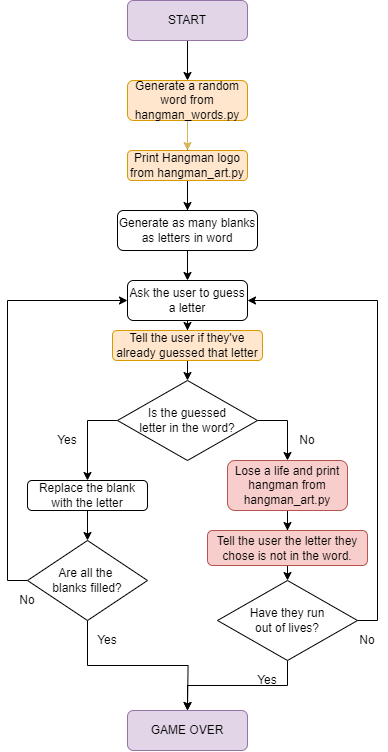

The diagram above was exported from draw.io. Its source (the exported page's mxGraphModel, read from the mxfile embedded in the PNG):
<mxGraphModel dx="1500" dy="757" grid="1" gridSize="10" guides="1" tooltips="1" connect="1" arrows="1" fold="1" page="1" pageScale="1" pageWidth="827" pageHeight="1169" math="0" shadow="0">
  <root>
    <mxCell id="WIyWlLk6GJQsqaUBKTNV-0" />
    <mxCell id="WIyWlLk6GJQsqaUBKTNV-1" parent="WIyWlLk6GJQsqaUBKTNV-0" />
    <mxCell id="e2nm6ajvkPtvvSgsB1xy-1" value="" style="edgeStyle=orthogonalEdgeStyle;rounded=0;orthogonalLoop=1;jettySize=auto;html=1;" parent="WIyWlLk6GJQsqaUBKTNV-1" source="WIyWlLk6GJQsqaUBKTNV-3" target="e2nm6ajvkPtvvSgsB1xy-0" edge="1">
      <mxGeometry relative="1" as="geometry" />
    </mxCell>
    <mxCell id="WIyWlLk6GJQsqaUBKTNV-3" value="START" style="rounded=1;whiteSpace=wrap;html=1;fontSize=12;glass=0;strokeWidth=1;shadow=0;fillColor=#e1d5e7;strokeColor=#9673a6;" parent="WIyWlLk6GJQsqaUBKTNV-1" vertex="1">
      <mxGeometry x="160" y="30" width="120" height="40" as="geometry" />
    </mxCell>
    <mxCell id="e2nm6ajvkPtvvSgsB1xy-3" value="" style="edgeStyle=orthogonalEdgeStyle;rounded=0;orthogonalLoop=1;jettySize=auto;html=1;" parent="WIyWlLk6GJQsqaUBKTNV-1" source="e2nm6ajvkPtvvSgsB1xy-0" target="e2nm6ajvkPtvvSgsB1xy-2" edge="1">
      <mxGeometry relative="1" as="geometry" />
    </mxCell>
    <mxCell id="e2nm6ajvkPtvvSgsB1xy-13" value="" style="edgeStyle=orthogonalEdgeStyle;rounded=0;orthogonalLoop=1;jettySize=auto;html=1;" parent="WIyWlLk6GJQsqaUBKTNV-1" source="e2nm6ajvkPtvvSgsB1xy-0" target="e2nm6ajvkPtvvSgsB1xy-12" edge="1">
      <mxGeometry relative="1" as="geometry" />
    </mxCell>
    <mxCell id="Q2JohMvBMohQAuI83RVx-1" style="edgeStyle=orthogonalEdgeStyle;rounded=0;orthogonalLoop=1;jettySize=auto;html=1;exitX=0.5;exitY=1;exitDx=0;exitDy=0;entryX=0.5;entryY=0;entryDx=0;entryDy=0;fillColor=#fff2cc;strokeColor=#d6b656;" parent="WIyWlLk6GJQsqaUBKTNV-1" source="e2nm6ajvkPtvvSgsB1xy-0" target="Q2JohMvBMohQAuI83RVx-0" edge="1">
      <mxGeometry relative="1" as="geometry">
        <mxPoint x="220" y="170" as="targetPoint" />
      </mxGeometry>
    </mxCell>
    <mxCell id="e2nm6ajvkPtvvSgsB1xy-0" value="Generate a random word from hangman_words.py" style="rounded=1;whiteSpace=wrap;html=1;fontSize=12;glass=0;strokeWidth=1;shadow=0;fillColor=#ffe6cc;strokeColor=#d79b00;" parent="WIyWlLk6GJQsqaUBKTNV-1" vertex="1">
      <mxGeometry x="160" y="110" width="120" height="40" as="geometry" />
    </mxCell>
    <mxCell id="e2nm6ajvkPtvvSgsB1xy-12" value="Generate as many blanks as letters in word" style="rounded=1;whiteSpace=wrap;html=1;fontSize=12;glass=0;strokeWidth=1;shadow=0;" parent="WIyWlLk6GJQsqaUBKTNV-1" vertex="1">
      <mxGeometry x="150" y="240" width="140" height="40" as="geometry" />
    </mxCell>
    <mxCell id="e2nm6ajvkPtvvSgsB1xy-5" value="" style="edgeStyle=orthogonalEdgeStyle;rounded=0;orthogonalLoop=1;jettySize=auto;html=1;entryX=0.5;entryY=0;entryDx=0;entryDy=0;" parent="WIyWlLk6GJQsqaUBKTNV-1" source="e2nm6ajvkPtvvSgsB1xy-2" target="e2nm6ajvkPtvvSgsB1xy-6" edge="1">
      <mxGeometry relative="1" as="geometry">
        <mxPoint x="220" y="430" as="targetPoint" />
      </mxGeometry>
    </mxCell>
    <mxCell id="Q2JohMvBMohQAuI83RVx-3" style="edgeStyle=orthogonalEdgeStyle;rounded=0;orthogonalLoop=1;jettySize=auto;html=1;exitX=0.5;exitY=1;exitDx=0;exitDy=0;" parent="WIyWlLk6GJQsqaUBKTNV-1" source="e2nm6ajvkPtvvSgsB1xy-2" edge="1">
      <mxGeometry relative="1" as="geometry">
        <mxPoint x="220" y="360" as="targetPoint" />
      </mxGeometry>
    </mxCell>
    <mxCell id="e2nm6ajvkPtvvSgsB1xy-2" value="Ask the user to guess a letter" style="rounded=1;whiteSpace=wrap;html=1;fontSize=12;glass=0;strokeWidth=1;shadow=0;" parent="WIyWlLk6GJQsqaUBKTNV-1" vertex="1">
      <mxGeometry x="160" y="310" width="120" height="40" as="geometry" />
    </mxCell>
    <mxCell id="e2nm6ajvkPtvvSgsB1xy-8" value="" style="edgeStyle=orthogonalEdgeStyle;rounded=0;orthogonalLoop=1;jettySize=auto;html=1;entryX=0.5;entryY=0;entryDx=0;entryDy=0;" parent="WIyWlLk6GJQsqaUBKTNV-1" source="e2nm6ajvkPtvvSgsB1xy-6" target="e2nm6ajvkPtvvSgsB1xy-9" edge="1">
      <mxGeometry relative="1" as="geometry">
        <mxPoint x="220" y="550" as="targetPoint" />
        <Array as="points">
          <mxPoint x="120" y="450" />
        </Array>
      </mxGeometry>
    </mxCell>
    <mxCell id="e2nm6ajvkPtvvSgsB1xy-18" style="edgeStyle=orthogonalEdgeStyle;rounded=0;orthogonalLoop=1;jettySize=auto;html=1;exitX=1;exitY=0.5;exitDx=0;exitDy=0;entryX=0.5;entryY=0;entryDx=0;entryDy=0;" parent="WIyWlLk6GJQsqaUBKTNV-1" source="e2nm6ajvkPtvvSgsB1xy-6" target="e2nm6ajvkPtvvSgsB1xy-17" edge="1">
      <mxGeometry relative="1" as="geometry" />
    </mxCell>
    <mxCell id="e2nm6ajvkPtvvSgsB1xy-6" value="Is the guessed &lt;br&gt;letter in the word?" style="rhombus;whiteSpace=wrap;html=1;" parent="WIyWlLk6GJQsqaUBKTNV-1" vertex="1">
      <mxGeometry x="150" y="410" width="140" height="80" as="geometry" />
    </mxCell>
    <mxCell id="e2nm6ajvkPtvvSgsB1xy-25" style="edgeStyle=orthogonalEdgeStyle;rounded=0;orthogonalLoop=1;jettySize=auto;html=1;exitX=0.5;exitY=1;exitDx=0;exitDy=0;entryX=0.5;entryY=0;entryDx=0;entryDy=0;" parent="WIyWlLk6GJQsqaUBKTNV-1" source="e2nm6ajvkPtvvSgsB1xy-9" target="e2nm6ajvkPtvvSgsB1xy-24" edge="1">
      <mxGeometry relative="1" as="geometry" />
    </mxCell>
    <mxCell id="e2nm6ajvkPtvvSgsB1xy-9" value="Replace the blank with the letter" style="rounded=1;whiteSpace=wrap;html=1;" parent="WIyWlLk6GJQsqaUBKTNV-1" vertex="1">
      <mxGeometry x="60" y="510" width="120" height="30" as="geometry" />
    </mxCell>
    <mxCell id="e2nm6ajvkPtvvSgsB1xy-15" value="Yes" style="text;html=1;strokeColor=none;fillColor=none;align=center;verticalAlign=middle;whiteSpace=wrap;rounded=0;" parent="WIyWlLk6GJQsqaUBKTNV-1" vertex="1">
      <mxGeometry x="80" y="460" width="40" height="20" as="geometry" />
    </mxCell>
    <mxCell id="e2nm6ajvkPtvvSgsB1xy-21" style="edgeStyle=orthogonalEdgeStyle;rounded=0;orthogonalLoop=1;jettySize=auto;html=1;exitX=0.5;exitY=1;exitDx=0;exitDy=0;entryX=0.5;entryY=0;entryDx=0;entryDy=0;" parent="WIyWlLk6GJQsqaUBKTNV-1" source="e2nm6ajvkPtvvSgsB1xy-17" target="e2nm6ajvkPtvvSgsB1xy-20" edge="1">
      <mxGeometry relative="1" as="geometry" />
    </mxCell>
    <mxCell id="Q2JohMvBMohQAuI83RVx-6" style="edgeStyle=orthogonalEdgeStyle;rounded=0;orthogonalLoop=1;jettySize=auto;html=1;exitX=0.5;exitY=1;exitDx=0;exitDy=0;entryX=0.5;entryY=0;entryDx=0;entryDy=0;" parent="WIyWlLk6GJQsqaUBKTNV-1" source="e2nm6ajvkPtvvSgsB1xy-17" target="Q2JohMvBMohQAuI83RVx-4" edge="1">
      <mxGeometry relative="1" as="geometry" />
    </mxCell>
    <mxCell id="e2nm6ajvkPtvvSgsB1xy-17" value="Lose a life and print hangman from hangman_art.py" style="rounded=1;whiteSpace=wrap;html=1;fillColor=#f8cecc;strokeColor=#b85450;" parent="WIyWlLk6GJQsqaUBKTNV-1" vertex="1">
      <mxGeometry x="260" y="490" width="120" height="50" as="geometry" />
    </mxCell>
    <mxCell id="e2nm6ajvkPtvvSgsB1xy-19" value="No" style="text;html=1;strokeColor=none;fillColor=none;align=center;verticalAlign=middle;whiteSpace=wrap;rounded=0;" parent="WIyWlLk6GJQsqaUBKTNV-1" vertex="1">
      <mxGeometry x="320" y="460" width="40" height="20" as="geometry" />
    </mxCell>
    <mxCell id="e2nm6ajvkPtvvSgsB1xy-23" style="edgeStyle=orthogonalEdgeStyle;rounded=0;orthogonalLoop=1;jettySize=auto;html=1;exitX=0.5;exitY=1;exitDx=0;exitDy=0;entryX=0.5;entryY=0;entryDx=0;entryDy=0;" parent="WIyWlLk6GJQsqaUBKTNV-1" source="e2nm6ajvkPtvvSgsB1xy-20" target="e2nm6ajvkPtvvSgsB1xy-22" edge="1">
      <mxGeometry relative="1" as="geometry" />
    </mxCell>
    <mxCell id="e2nm6ajvkPtvvSgsB1xy-32" style="edgeStyle=orthogonalEdgeStyle;rounded=0;orthogonalLoop=1;jettySize=auto;html=1;exitX=1;exitY=0.5;exitDx=0;exitDy=0;entryX=1;entryY=0.5;entryDx=0;entryDy=0;" parent="WIyWlLk6GJQsqaUBKTNV-1" source="e2nm6ajvkPtvvSgsB1xy-20" target="e2nm6ajvkPtvvSgsB1xy-2" edge="1">
      <mxGeometry relative="1" as="geometry" />
    </mxCell>
    <mxCell id="e2nm6ajvkPtvvSgsB1xy-20" value="Have they run &lt;br&gt;out of lives?" style="rhombus;whiteSpace=wrap;html=1;" parent="WIyWlLk6GJQsqaUBKTNV-1" vertex="1">
      <mxGeometry x="250" y="610" width="140" height="80" as="geometry" />
    </mxCell>
    <mxCell id="e2nm6ajvkPtvvSgsB1xy-22" value="GAME OVER" style="rounded=1;whiteSpace=wrap;html=1;fillColor=#e1d5e7;strokeColor=#9673a6;" parent="WIyWlLk6GJQsqaUBKTNV-1" vertex="1">
      <mxGeometry x="160" y="740" width="120" height="40" as="geometry" />
    </mxCell>
    <mxCell id="e2nm6ajvkPtvvSgsB1xy-28" style="edgeStyle=orthogonalEdgeStyle;rounded=0;orthogonalLoop=1;jettySize=auto;html=1;exitX=0.5;exitY=1;exitDx=0;exitDy=0;" parent="WIyWlLk6GJQsqaUBKTNV-1" source="e2nm6ajvkPtvvSgsB1xy-24" edge="1">
      <mxGeometry relative="1" as="geometry">
        <mxPoint x="220" y="740" as="targetPoint" />
      </mxGeometry>
    </mxCell>
    <mxCell id="e2nm6ajvkPtvvSgsB1xy-31" style="edgeStyle=orthogonalEdgeStyle;rounded=0;orthogonalLoop=1;jettySize=auto;html=1;exitX=0;exitY=0.5;exitDx=0;exitDy=0;entryX=0;entryY=0.5;entryDx=0;entryDy=0;" parent="WIyWlLk6GJQsqaUBKTNV-1" source="e2nm6ajvkPtvvSgsB1xy-24" target="e2nm6ajvkPtvvSgsB1xy-2" edge="1">
      <mxGeometry relative="1" as="geometry" />
    </mxCell>
    <mxCell id="e2nm6ajvkPtvvSgsB1xy-24" value="Are all the&amp;nbsp;&lt;br&gt;blanks filled?" style="rhombus;whiteSpace=wrap;html=1;" parent="WIyWlLk6GJQsqaUBKTNV-1" vertex="1">
      <mxGeometry x="60" y="570" width="120" height="80" as="geometry" />
    </mxCell>
    <mxCell id="e2nm6ajvkPtvvSgsB1xy-29" value="Yes" style="text;html=1;strokeColor=none;fillColor=none;align=center;verticalAlign=middle;whiteSpace=wrap;rounded=0;" parent="WIyWlLk6GJQsqaUBKTNV-1" vertex="1">
      <mxGeometry x="120" y="660" width="40" height="20" as="geometry" />
    </mxCell>
    <mxCell id="e2nm6ajvkPtvvSgsB1xy-30" value="Yes" style="text;html=1;strokeColor=none;fillColor=none;align=center;verticalAlign=middle;whiteSpace=wrap;rounded=0;" parent="WIyWlLk6GJQsqaUBKTNV-1" vertex="1">
      <mxGeometry x="280" y="700" width="40" height="20" as="geometry" />
    </mxCell>
    <mxCell id="e2nm6ajvkPtvvSgsB1xy-33" value="No" style="text;html=1;strokeColor=none;fillColor=none;align=center;verticalAlign=middle;whiteSpace=wrap;rounded=0;" parent="WIyWlLk6GJQsqaUBKTNV-1" vertex="1">
      <mxGeometry x="380" y="660" width="40" height="20" as="geometry" />
    </mxCell>
    <mxCell id="e2nm6ajvkPtvvSgsB1xy-34" value="No" style="text;html=1;strokeColor=none;fillColor=none;align=center;verticalAlign=middle;whiteSpace=wrap;rounded=0;" parent="WIyWlLk6GJQsqaUBKTNV-1" vertex="1">
      <mxGeometry x="40" y="620" width="40" height="20" as="geometry" />
    </mxCell>
    <mxCell id="Q2JohMvBMohQAuI83RVx-0" value="Print Hangman logo from hangman_art.py" style="rounded=1;whiteSpace=wrap;html=1;fillColor=#ffe6cc;strokeColor=#d79b00;" parent="WIyWlLk6GJQsqaUBKTNV-1" vertex="1">
      <mxGeometry x="160" y="180" width="120" height="30" as="geometry" />
    </mxCell>
    <mxCell id="Q2JohMvBMohQAuI83RVx-2" value="Tell the user if they've already guessed that letter" style="rounded=1;whiteSpace=wrap;html=1;fillColor=#ffe6cc;strokeColor=#d79b00;" parent="WIyWlLk6GJQsqaUBKTNV-1" vertex="1">
      <mxGeometry x="145" y="360" width="150" height="30" as="geometry" />
    </mxCell>
    <mxCell id="Q2JohMvBMohQAuI83RVx-4" value="Tell the user the letter they chose is not in the word." style="rounded=1;whiteSpace=wrap;html=1;fillColor=#f8cecc;strokeColor=#b85450;" parent="WIyWlLk6GJQsqaUBKTNV-1" vertex="1">
      <mxGeometry x="240" y="560" width="160" height="35" as="geometry" />
    </mxCell>
  </root>
</mxGraphModel>